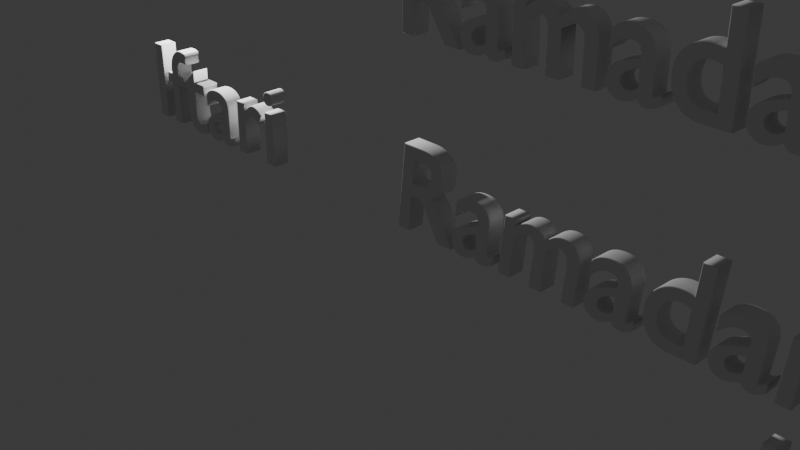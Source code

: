 # Source: RamadanKareem_Iftari.blend  (saved by Blender 4.0.36; exported with 4.5.12 LTS)
import bpy
from mathutils import Matrix  # noqa: F401  (used for matrix-valued properties, if any)

bpy.ops.wm.read_factory_settings(use_empty=True)
scene = bpy.context.scene
scene.name = 'Scene'

# ---- collections
col_collection = bpy.data.collections.new('Collection'); scene.collection.children.link(col_collection)

# ---- world
world_world = bpy.data.worlds.new('World'); scene.world = world_world
world_world.use_nodes = True; world_world.node_tree.nodes.clear()
_N = world_world.node_tree.nodes; _L = world_world.node_tree.links
n0 = _N.new('ShaderNodeOutputWorld'); n0.name = 'World Output'; n0.location = (300, 300)
n1 = _N.new('ShaderNodeBackground'); n1.name = 'Background'; n1.location = (10, 300)
n1.inputs[0].default_value = (0.05088, 0.05088, 0.05088, 1.0)
_L.new(n1.outputs[0], n0.inputs[0])
n0.is_active_output = True
world_world.color = (0.05088, 0.05088, 0.05088)
world_world.use_sun_shadow = False
world_world.sun_shadow_jitter_overblur = 0.0

# ---- cameras
cam_camera = bpy.data.cameras.new('Camera')
cam_camera.clip_end = 100.0
cam_camera.ortho_scale = 7.314

# ---- lights
light_light = bpy.data.lights.new('Light', 'POINT')
light_light.transmission_factor = 0.0
light_light.use_soft_falloff = False
light_light.energy = 1000.0
light_light.shadow_soft_size = 0.1
light_light.shadow_maximum_resolution = 0.006
light_light.use_absolute_resolution = True

# ---- curves / text
txt_text = bpy.data.curves.new('Text', 'FONT')
txt_text.dimensions = '2D'
txt_text.body = 'Ramadan \n           Kareem'
txt_text.extrude = 0.09
txt_text.bevel_depth = 0.01
txt_text.resolution_u = 51
txt_text.size = 1.32
txt_text.shear = 0.1
txt_text.underline_height = 0.8
txt_text_001 = bpy.data.curves.new('Text.001', 'FONT')
txt_text_001.dimensions = '2D'
txt_text_001.body = 'Ramadan Kareem'
txt_text_001.extrude = 0.09
txt_text_001.bevel_depth = 0.01
txt_text_001.resolution_u = 51
txt_text_001.size = 1.32
txt_text_001.underline_height = 0.8
txt_text_002 = bpy.data.curves.new('Text.002', 'FONT')
txt_text_002.dimensions = '2D'
txt_text_002.body = 'Iftari'
txt_text_002.extrude = 0.09
txt_text_002.bevel_depth = 0.01
txt_text_002.resolution_u = 51
txt_text_002.size = 1.32
txt_text_002.underline_height = 0.8
txt_text_003 = bpy.data.curves.new('Text.003', 'FONT')
txt_text_003.dimensions = '2D'
txt_text_003.body = 'Iftari'
txt_text_003.extrude = 0.09
txt_text_003.bevel_depth = 0.01
txt_text_003.resolution_u = 51
txt_text_003.size = 1.32
txt_text_003.underline_height = 0.8

# ---- objects
ob_light = bpy.data.objects.new('Light', light_light)
ob_camera = bpy.data.objects.new('Camera', cam_camera)
ob_ramadan_kareem_1 = bpy.data.objects.new('Ramadan Kareem 1', txt_text)
ob_ramadan_kareem_2 = bpy.data.objects.new('Ramadan Kareem 2', txt_text_001)
ob_iftari_2 = bpy.data.objects.new('Iftari 2', txt_text_002)
ob_iftari_1 = bpy.data.objects.new('Iftari 1', txt_text_003)

# ---- transforms, parenting, visibility, modifiers, constraints
ob_light.location = (-4.378, 0.4662, 3.146)
ob_light.rotation_euler = (0.6503, 0.05522, 1.866)
ob_light.lock_rotations_4d = False
ob_light.empty_display_type = 'ARROWS'
ob_light.color = (0.0, 0.0, 0.0, 0.0)
ob_light.lineart.crease_threshold = 0.0
ob_camera.location = (7.359, -6.926, 4.958)
ob_camera.rotation_euler = (1.109, 0.0, 0.8149)
ob_camera.lock_rotations_4d = False
ob_camera.empty_display_type = 'ARROWS'
ob_camera.color = (0.0, 0.0, 0.0, 0.0)
ob_camera.display_type = 'WIRE'
ob_camera.lineart.crease_threshold = 0.0
ob_ramadan_kareem_1.location = (0.0, 0.0, 0.0)
ob_ramadan_kareem_1.rotation_euler = (1.571, 0.0, 0.0)
ob_ramadan_kareem_2.location = (0.01965, 0.03246, 1.987)
ob_ramadan_kareem_2.rotation_euler = (1.571, 0.0, 0.0)
ob_iftari_2.location = (-4.332, 0.0, 0.0)
ob_iftari_2.rotation_euler = (1.571, 0.0, 0.0)
ob_iftari_1.location = (-4.312, 0.03246, 1.987)
ob_iftari_1.rotation_euler = (1.571, 0.0, 0.0)

# ---- collection membership
col_collection.objects.link(ob_light)
col_collection.objects.link(ob_camera)
col_collection.objects.link(ob_ramadan_kareem_1)
col_collection.objects.link(ob_ramadan_kareem_2)
col_collection.objects.link(ob_iftari_2)
col_collection.objects.link(ob_iftari_1)

# ---- scene / render settings (as saved in the file)
scene.camera = ob_camera
scene.frame_start = 1; scene.frame_end = 250; scene.frame_set(0)
scene.render.engine = 'BLENDER_EEVEE_NEXT'
scene.cycles.sampling_pattern = 'TABULATED_SOBOL'
bpy.context.view_layer.update()
